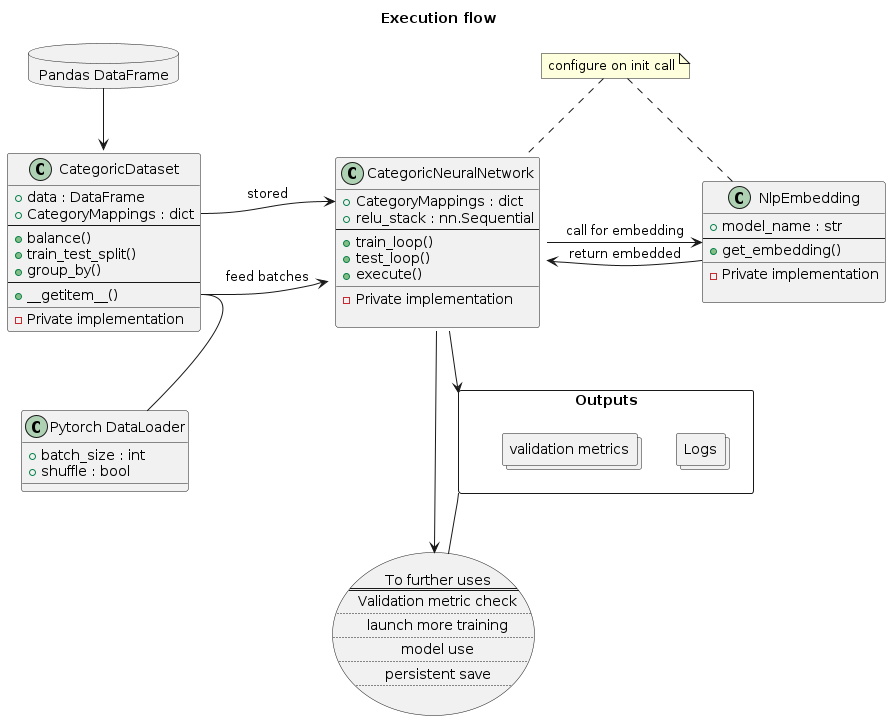

The diagram above was rendered by PlantUML. Its source (embedded in the PNG):
@startuml flow
allowmixing
title "Execution flow"


database "Pandas DataFrame" as DataFrame

class "Pytorch DataLoader" as PL{
    + batch_size : int
    + shuffle : bool
}

class "CategoricDataset" as D{
      + data : DataFrame
      + CategoryMappings : dict
      --
      + balance()
      + train_test_split()
      + group_by()
      --
      +__getitem__()
      __
      - Private implementation
}


class "CategoricNeuralNetwork" as N{
        + CategoryMappings : dict
        + relu_stack : nn.Sequential
        --
        + train_loop()
        + test_loop()
        + execute()
        __
        - Private implementation

}

class "NlpEmbedding" as NLP{
    + model_name : str
    --
    + get_embedding()
    __
    - Private implementation

}

rectangle "Outputs" as O{
    collections Logs
    collections "validation metrics" as VM

}


note  "configure on init call" as N1

usecase U[
    To further uses
    ==
    Validation metric check
    ..
    launch more training
    ..
    model use
    ..
    persistent save
    ..
]

DataFrame --> D
PL -u- D::__getitem__
D::__getitem__ -> N : feed batches

N1 .. N
N1 .. NLP
D::CategoryMappings -> N::CategoryMappings : stored
N -> NLP : call for embedding
N <- NLP : return embedded

N -d-> O
N --> U
O -d- U
@enduml